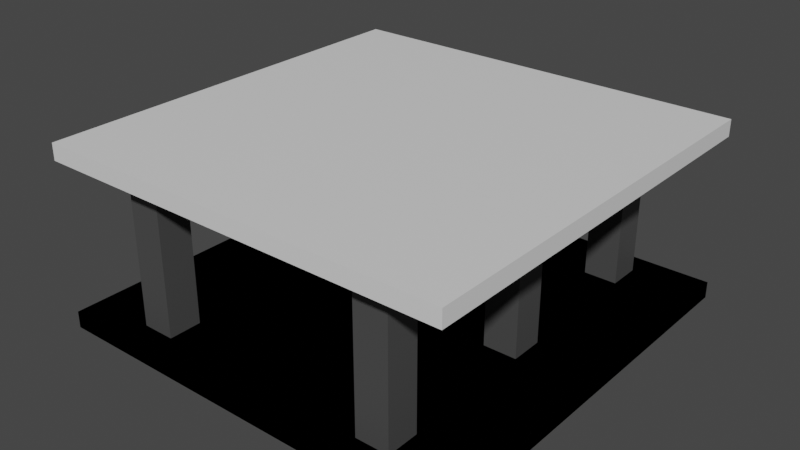 # Source: Parking_Garage.blend  (saved by Blender 3.2.14; exported with 4.5.12 LTS)
import bpy
from mathutils import Matrix  # noqa: F401  (used for matrix-valued properties, if any)

bpy.ops.wm.read_factory_settings(use_empty=True)
scene = bpy.context.scene
scene.name = 'Scene'

# ---- collections
col_collection = bpy.data.collections.new('Collection'); scene.collection.children.link(col_collection)

# ---- materials (node trees are filled in below, after node groups)
mat_material = bpy.data.materials.new('Material')
mat_material.alpha_threshold = 0.0
mat_material.use_transparent_shadow = False
mat_material.line_color = (0.0, 0.0, 0.0, 1.0)
mat_material_004 = bpy.data.materials.new('Material.004')
mat_material_004.use_transparent_shadow = False
mat_parkinglotfloor = bpy.data.materials.new('ParkingLotFloor')
mat_parkinglotfloor.alpha_threshold = 0.0
mat_parkinglotfloor.use_transparent_shadow = False
mat_parkinglotfloor.line_color = (0.0, 0.0, 0.0, 1.0)
mat_material_003 = bpy.data.materials.new('Material.003')
mat_material_003.alpha_threshold = 0.0
mat_material_003.use_transparent_shadow = False
mat_material_003.line_color = (0.0, 0.0, 0.0, 1.0)
mat_parkinglotaboveground = bpy.data.materials.new('ParkingLotAboveGround')
mat_parkinglotaboveground.use_transparent_shadow = False
mat_material_001 = bpy.data.materials.new('Material.001')
mat_material_001.use_transparent_shadow = False

# ---- material node trees
mat_material.use_nodes = True; mat_material.node_tree.nodes.clear()
_N = mat_material.node_tree.nodes; _L = mat_material.node_tree.links
n0 = _N.new('ShaderNodeOutputMaterial'); n0.name = 'Material Output'; n0.location = (300, 300)
n1 = _N.new('ShaderNodeBsdfPrincipled'); n1.name = 'Principled BSDF'; n1.location = (10, 300)
n1.distribution = 'GGX'
n1.subsurface_method = 'RANDOM_WALK_SKIN'
n1.inputs[2].default_value = 0.4
n1.inputs[3].default_value = 1.45
n1.inputs[27].default_value = (0.0, 0.0, 0.0, 1.0)
n1.inputs[28].default_value = 1.0
_L.new(n1.outputs[0], n0.inputs[0])
n0.is_active_output = True
mat_material_004.use_nodes = True; mat_material_004.node_tree.nodes.clear()
_N = mat_material_004.node_tree.nodes; _L = mat_material_004.node_tree.links
n0 = _N.new('ShaderNodeBsdfPrincipled'); n0.name = 'Principled BSDF'; n0.location = (10, 300)
n0.distribution = 'GGX'
n0.subsurface_method = 'RANDOM_WALK_SKIN'
n0.inputs[0].default_value = (0.06681, 0.06681, 0.06681, 1.0)
n0.inputs[3].default_value = 1.45
n0.inputs[27].default_value = (0.0, 0.0, 0.0, 1.0)
n0.inputs[28].default_value = 1.0
n1 = _N.new('ShaderNodeOutputMaterial'); n1.name = 'Material Output'; n1.location = (300, 300)
_L.new(n0.outputs[0], n1.inputs[0])
n1.is_active_output = True
mat_parkinglotfloor.use_nodes = True; mat_parkinglotfloor.node_tree.nodes.clear()
_N = mat_parkinglotfloor.node_tree.nodes; _L = mat_parkinglotfloor.node_tree.links
n0 = _N.new('ShaderNodeOutputMaterial'); n0.name = 'Material Output'; n0.location = (300, 300)
n1 = _N.new('ShaderNodeBsdfPrincipled'); n1.name = 'Principled BSDF'; n1.location = (10, 300)
n1.distribution = 'GGX'
n1.subsurface_method = 'RANDOM_WALK_SKIN'
n1.inputs[0].default_value = (0.3757, 0.3757, 0.3757, 1.0)
n1.inputs[2].default_value = 0.4
n1.inputs[3].default_value = 1.45
n1.inputs[27].default_value = (0.0, 0.0, 0.0, 1.0)
n1.inputs[28].default_value = 1.0
_L.new(n1.outputs[0], n0.inputs[0])
n0.is_active_output = True
mat_material_003.use_nodes = True; mat_material_003.node_tree.nodes.clear()
_N = mat_material_003.node_tree.nodes; _L = mat_material_003.node_tree.links
n0 = _N.new('ShaderNodeOutputMaterial'); n0.name = 'Material Output'; n0.location = (300, 300)
n1 = _N.new('ShaderNodeBsdfPrincipled'); n1.name = 'Principled BSDF'; n1.location = (10, 300)
n1.distribution = 'GGX'
n1.subsurface_method = 'RANDOM_WALK_SKIN'
n1.inputs[2].default_value = 0.4
n1.inputs[3].default_value = 1.45
n1.inputs[27].default_value = (0.0, 0.0, 0.0, 1.0)
n1.inputs[28].default_value = 1.0
_L.new(n1.outputs[0], n0.inputs[0])
n0.is_active_output = True
mat_parkinglotaboveground.use_nodes = True; mat_parkinglotaboveground.node_tree.nodes.clear()
_N = mat_parkinglotaboveground.node_tree.nodes; _L = mat_parkinglotaboveground.node_tree.links
n0 = _N.new('ShaderNodeBsdfPrincipled'); n0.name = 'Principled BSDF'; n0.location = (10, 300)
n0.distribution = 'GGX'
n0.subsurface_method = 'RANDOM_WALK_SKIN'
n0.inputs[3].default_value = 1.45
n0.inputs[27].default_value = (0.0, 0.0, 0.0, 1.0)
n0.inputs[28].default_value = 1.0
n1 = _N.new('ShaderNodeOutputMaterial'); n1.name = 'Material Output'; n1.location = (300, 300)
_L.new(n0.outputs[0], n1.inputs[0])
n1.is_active_output = True
mat_material_001.use_nodes = True; mat_material_001.node_tree.nodes.clear()
_N = mat_material_001.node_tree.nodes; _L = mat_material_001.node_tree.links
n0 = _N.new('ShaderNodeBsdfPrincipled'); n0.name = 'Principled BSDF'; n0.location = (10, 300)
n0.distribution = 'GGX'
n0.subsurface_method = 'RANDOM_WALK_SKIN'
n0.inputs[0].default_value = (0.06681, 0.06681, 0.06681, 1.0)
n0.inputs[3].default_value = 1.45
n0.inputs[27].default_value = (0.0, 0.0, 0.0, 1.0)
n0.inputs[28].default_value = 1.0
n1 = _N.new('ShaderNodeOutputMaterial'); n1.name = 'Material Output'; n1.location = (300, 300)
_L.new(n0.outputs[0], n1.inputs[0])
n1.is_active_output = True

# ---- world
world_world = bpy.data.worlds.new('World'); scene.world = world_world
world_world.use_nodes = True; world_world.node_tree.nodes.clear()
_N = world_world.node_tree.nodes; _L = world_world.node_tree.links
n0 = _N.new('ShaderNodeOutputWorld'); n0.name = 'World Output'; n0.location = (300, 300)
n1 = _N.new('ShaderNodeBackground'); n1.name = 'Background'; n1.location = (10, 300)
n1.inputs[0].default_value = (0.05088, 0.05088, 0.05088, 1.0)
_L.new(n1.outputs[0], n0.inputs[0])
n0.is_active_output = True
world_world.color = (0.05088, 0.05088, 0.05088)
world_world.use_sun_shadow = False
world_world.sun_shadow_jitter_overblur = 0.0

# ---- meshes
me_cube = bpy.data.meshes.new('Cube')
me_cube.from_pydata([(1.0, 1.0, 1.0), (1.0, 1.0, -1.0), (1.0, -1.0, 1.0), (1.0, -1.0, -1.0), (-1.0, 1.0, 1.0), (-1.0, 1.0, -1.0), (-1.0, -1.0, 1.0), (-1.0, -1.0, -1.0)], [], [(0, 4, 6, 2), (3, 2, 6, 7), (7, 6, 4, 5), (5, 1, 3, 7), (1, 0, 2, 3), (5, 4, 0, 1)])
_uv = me_cube.uv_layers.new(name='UVMap')
_uv.uv.foreach_set('vector', [0.625, 0.5, 0.875, 0.5, 0.875, 0.75, 0.625, 0.75, 0.375, 0.75, 0.625, 0.75, 0.625, 1.0, 0.375, 1.0, 0.375, 0.0, 0.625, 0.0, 0.625, 0.25, 0.375, 0.25, 0.125, 0.5, 0.375, 0.5, 0.375, 0.75, 0.125, 0.75, 0.375, 0.5, 0.625, 0.5, 0.625, 0.75, 0.375, 0.75, 0.375, 0.25, 0.625, 0.25, 0.625, 0.5, 0.375, 0.5])
me_cube.materials.append(mat_material)
me_cube.use_mirror_vertex_groups = False
me_cube.update()
me_cube_004 = bpy.data.meshes.new('Cube.004')
me_cube_004.from_pydata([(-1.0, -1.0, -1.0), (-1.0, -1.0, 8.5), (-1.0, 1.0, -1.0), (-1.0, 1.0, 8.5), (1.0, -1.0, -1.0), (1.0, -1.0, 8.5), (1.0, 1.0, -1.0), (1.0, 1.0, 8.5)], [], [(0, 1, 3, 2), (2, 3, 7, 6), (6, 7, 5, 4), (4, 5, 1, 0), (2, 6, 4, 0), (7, 3, 1, 5)])
_uv = me_cube_004.uv_layers.new(name='UVMap')
_uv.uv.foreach_set('vector', [0.375, 0.0, 0.625, 0.0, 0.625, 0.25, 0.375, 0.25, 0.375, 0.25, 0.625, 0.25, 0.625, 0.5, 0.375, 0.5, 0.375, 0.5, 0.625, 0.5, 0.625, 0.75, 0.375, 0.75, 0.375, 0.75, 0.625, 0.75, 0.625, 1.0, 0.375, 1.0, 0.125, 0.5, 0.375, 0.5, 0.375, 0.75, 0.125, 0.75, 0.625, 0.5, 0.875, 0.5, 0.875, 0.75, 0.625, 0.75])
me_cube_004.materials.append(mat_material_004)
me_cube_004.update()
me_cube_005 = bpy.data.meshes.new('Cube.005')
me_cube_005.from_pydata([(1.0, 1.0, 1.0), (1.0, 1.0, -1.0), (1.0, -1.0, 1.0), (1.0, -1.0, -1.0), (-1.0, 1.0, 1.0), (-1.0, 1.0, -1.0), (-1.0, -1.0, 1.0), (-1.0, -1.0, -1.0)], [], [(0, 4, 6, 2), (3, 2, 6, 7), (7, 6, 4, 5), (5, 1, 3, 7), (1, 0, 2, 3), (5, 4, 0, 1)])
_uv = me_cube_005.uv_layers.new(name='UVMap')
_uv.uv.foreach_set('vector', [0.625, 0.5, 0.875, 0.5, 0.875, 0.75, 0.625, 0.75, 0.375, 0.75, 0.625, 0.75, 0.625, 1.0, 0.375, 1.0, 0.375, 0.0, 0.625, 0.0, 0.625, 0.25, 0.375, 0.25, 0.125, 0.5, 0.375, 0.5, 0.375, 0.75, 0.125, 0.75, 0.375, 0.5, 0.625, 0.5, 0.625, 0.75, 0.375, 0.75, 0.375, 0.25, 0.625, 0.25, 0.625, 0.5, 0.375, 0.5])
me_cube_005.materials.append(mat_parkinglotfloor)
me_cube_005.use_mirror_vertex_groups = False
me_cube_005.update()
me_cube_006 = bpy.data.meshes.new('Cube.006')
me_cube_006.from_pydata([(-1.0, 1.0, -1.0), (-1.0, -1.0, -1.0), (1.0, 1.0, -1.0), (1.0, -1.0, 1.0), (-1.0, -1.0, 1.0), (1.0, 1.0, 1.0), (1.0, -1.0, -1.0), (-1.0, 1.0, 1.0)], [], [(6, 3, 4, 1), (1, 4, 7, 0), (2, 5, 3, 6), (0, 7, 5, 2), (1, 0, 2, 6), (5, 7, 4, 3)])
me_cube_006.polygons.foreach_set('material_index', [0, 0, 0, 0, 0, 1])
_uv = me_cube_006.uv_layers.new(name='UVMap')
_uv.uv.foreach_set('vector', [0.375, 0.75, 0.625, 0.75, 0.625, 1.0, 0.375, 1.0, 0.375, 0.0, 0.625, 0.0, 0.625, 0.25, 0.375, 0.25, 0.375, 0.5, 0.625, 0.5, 0.625, 0.75, 0.375, 0.75, 0.375, 0.25, 0.625, 0.25, 0.625, 0.5, 0.375, 0.5, 0.125, 0.75, 0.125, 0.5, 0.375, 0.5, 0.375, 0.75, 0.625, 0.5, 0.875, 0.5, 0.875, 0.75, 0.625, 0.75])
me_cube_006.materials.append(mat_material_003)
me_cube_006.materials.append(mat_parkinglotaboveground)
me_cube_006.use_mirror_vertex_groups = False
me_cube_006.update()
me_cube_007 = bpy.data.meshes.new('Cube.007')
me_cube_007.from_pydata([(-1.0, -1.0, -1.0), (-1.0, -1.0, 8.5), (-1.0, 1.0, -1.0), (-1.0, 1.0, 8.5), (1.0, -1.0, -1.0), (1.0, -1.0, 8.5), (1.0, 1.0, -1.0), (1.0, 1.0, 8.5)], [], [(0, 1, 3, 2), (2, 3, 7, 6), (6, 7, 5, 4), (4, 5, 1, 0), (2, 6, 4, 0), (7, 3, 1, 5)])
_uv = me_cube_007.uv_layers.new(name='UVMap')
_uv.uv.foreach_set('vector', [0.375, 0.0, 0.625, 0.0, 0.625, 0.25, 0.375, 0.25, 0.375, 0.25, 0.625, 0.25, 0.625, 0.5, 0.375, 0.5, 0.375, 0.5, 0.625, 0.5, 0.625, 0.75, 0.375, 0.75, 0.375, 0.75, 0.625, 0.75, 0.625, 1.0, 0.375, 1.0, 0.125, 0.5, 0.375, 0.5, 0.375, 0.75, 0.125, 0.75, 0.625, 0.5, 0.875, 0.5, 0.875, 0.75, 0.625, 0.75])
me_cube_007.materials.append(mat_material_004)
me_cube_007.update()
me_cube_008 = bpy.data.meshes.new('Cube.008')
me_cube_008.from_pydata([(-1.0, -1.0, -1.0), (-1.0, -1.0, 8.5), (-1.0, 1.0, -1.0), (-1.0, 1.0, 8.5), (1.0, -1.0, -1.0), (1.0, -1.0, 8.5), (1.0, 1.0, -1.0), (1.0, 1.0, 8.5)], [], [(0, 1, 3, 2), (2, 3, 7, 6), (6, 7, 5, 4), (4, 5, 1, 0), (2, 6, 4, 0), (7, 3, 1, 5)])
_uv = me_cube_008.uv_layers.new(name='UVMap')
_uv.uv.foreach_set('vector', [0.375, 0.0, 0.625, 0.0, 0.625, 0.25, 0.375, 0.25, 0.375, 0.25, 0.625, 0.25, 0.625, 0.5, 0.375, 0.5, 0.375, 0.5, 0.625, 0.5, 0.625, 0.75, 0.375, 0.75, 0.375, 0.75, 0.625, 0.75, 0.625, 1.0, 0.375, 1.0, 0.125, 0.5, 0.375, 0.5, 0.375, 0.75, 0.125, 0.75, 0.625, 0.5, 0.875, 0.5, 0.875, 0.75, 0.625, 0.75])
me_cube_008.materials.append(mat_material_004)
me_cube_008.update()
me_cube_009 = bpy.data.meshes.new('Cube.009')
me_cube_009.from_pydata([(-1.0, -1.0, -1.0), (-1.0, -1.0, 8.5), (-1.0, 1.0, -1.0), (-1.0, 1.0, 8.5), (1.0, -1.0, -1.0), (1.0, -1.0, 8.5), (1.0, 1.0, -1.0), (1.0, 1.0, 8.5)], [], [(0, 1, 3, 2), (2, 3, 7, 6), (6, 7, 5, 4), (4, 5, 1, 0), (2, 6, 4, 0), (7, 3, 1, 5)])
_uv = me_cube_009.uv_layers.new(name='UVMap')
_uv.uv.foreach_set('vector', [0.375, 0.0, 0.625, 0.0, 0.625, 0.25, 0.375, 0.25, 0.375, 0.25, 0.625, 0.25, 0.625, 0.5, 0.375, 0.5, 0.375, 0.5, 0.625, 0.5, 0.625, 0.75, 0.375, 0.75, 0.375, 0.75, 0.625, 0.75, 0.625, 1.0, 0.375, 1.0, 0.125, 0.5, 0.375, 0.5, 0.375, 0.75, 0.125, 0.75, 0.625, 0.5, 0.875, 0.5, 0.875, 0.75, 0.625, 0.75])
me_cube_009.materials.append(mat_material_004)
me_cube_009.update()
me_cube_010 = bpy.data.meshes.new('Cube.010')
me_cube_010.from_pydata([(-1.0, -1.0, -1.0), (-1.0, -1.0, 8.5), (-1.0, 1.0, -1.0), (-1.0, 1.0, 8.5), (1.0, -1.0, -1.0), (1.0, -1.0, 8.5), (1.0, 1.0, -1.0), (1.0, 1.0, 8.5)], [], [(0, 1, 3, 2), (2, 3, 7, 6), (6, 7, 5, 4), (4, 5, 1, 0), (2, 6, 4, 0), (7, 3, 1, 5)])
_uv = me_cube_010.uv_layers.new(name='UVMap')
_uv.uv.foreach_set('vector', [0.375, 0.0, 0.625, 0.0, 0.625, 0.25, 0.375, 0.25, 0.375, 0.25, 0.625, 0.25, 0.625, 0.5, 0.375, 0.5, 0.375, 0.5, 0.625, 0.5, 0.625, 0.75, 0.375, 0.75, 0.375, 0.75, 0.625, 0.75, 0.625, 1.0, 0.375, 1.0, 0.125, 0.5, 0.375, 0.5, 0.375, 0.75, 0.125, 0.75, 0.625, 0.5, 0.875, 0.5, 0.875, 0.75, 0.625, 0.75])
me_cube_010.materials.append(mat_material_004)
me_cube_010.update()
me_cube_011 = bpy.data.meshes.new('Cube.011')
me_cube_011.from_pydata([(-1.0, -1.0, -1.0), (-1.0, -1.0, 8.5), (-1.0, 1.0, -1.0), (-1.0, 1.0, 8.5), (1.0, -1.0, -1.0), (1.0, -1.0, 8.5), (1.0, 1.0, -1.0), (1.0, 1.0, 8.5)], [], [(0, 1, 3, 2), (2, 3, 7, 6), (6, 7, 5, 4), (4, 5, 1, 0), (2, 6, 4, 0), (7, 3, 1, 5)])
_uv = me_cube_011.uv_layers.new(name='UVMap')
_uv.uv.foreach_set('vector', [0.375, 0.0, 0.625, 0.0, 0.625, 0.25, 0.375, 0.25, 0.375, 0.25, 0.625, 0.25, 0.625, 0.5, 0.375, 0.5, 0.375, 0.5, 0.625, 0.5, 0.625, 0.75, 0.375, 0.75, 0.375, 0.75, 0.625, 0.75, 0.625, 1.0, 0.375, 1.0, 0.125, 0.5, 0.375, 0.5, 0.375, 0.75, 0.125, 0.75, 0.625, 0.5, 0.875, 0.5, 0.875, 0.75, 0.625, 0.75])
me_cube_011.materials.append(mat_material_001)
me_cube_011.update()

# ---- objects
ob_cube = bpy.data.objects.new('Cube', me_cube)
ob_cube_004 = bpy.data.objects.new('Cube.004', me_cube_004)
ob_cube_005 = bpy.data.objects.new('Cube.005', me_cube_005)
ob_cube_006 = bpy.data.objects.new('Cube.006', me_cube_006)
ob_cube_007 = bpy.data.objects.new('Cube.007', me_cube_007)
ob_cube_008 = bpy.data.objects.new('Cube.008', me_cube_008)
ob_cube_009 = bpy.data.objects.new('Cube.009', me_cube_009)
ob_cube_010 = bpy.data.objects.new('Cube.010', me_cube_010)
ob_cube_001 = bpy.data.objects.new('Cube.001', me_cube_011)

# ---- transforms, parenting, visibility, modifiers, constraints
ob_cube.location = (0.0, 0.0, 0.0)
ob_cube.scale = (5.0, 5.0, 0.2)
ob_cube.lock_rotations_4d = False
ob_cube.empty_display_type = 'ARROWS'
ob_cube.lineart.crease_threshold = 0.0
ob_cube_004.location = (3.0, 0.0, 0.5969)
ob_cube_004.scale = (0.4, 0.4, 0.4)
ob_cube_005.location = (0.0, 0.0, 0.0)
ob_cube_005.scale = (5.0, 5.0, 0.2)
ob_cube_005.lock_rotations_4d = False
ob_cube_005.empty_display_type = 'ARROWS'
ob_cube_005.lineart.crease_threshold = 0.0
ob_cube_006.location = (0.0, 0.0, 4.0)
ob_cube_006.scale = (5.0, 5.0, 0.2)
ob_cube_006.lock_rotations_4d = False
ob_cube_006.empty_display_type = 'ARROWS'
ob_cube_006.lineart.crease_threshold = 0.0
ob_cube_007.location = (3.0, -4.0, 0.5969)
ob_cube_007.scale = (0.4, 0.4, 0.4)
ob_cube_008.location = (-3.0, -4.0, 0.5969)
ob_cube_008.scale = (0.4, 0.4, 0.4)
ob_cube_009.location = (-3.0, 4.0, 0.5969)
ob_cube_009.scale = (0.4, 0.4, 0.4)
ob_cube_010.location = (3.0, 4.0, 0.5969)
ob_cube_010.scale = (0.4, 0.4, 0.4)
ob_cube_001.location = (-3.0, 0.0, 0.5969)
ob_cube_001.scale = (0.4, 0.4, 0.4)

# ---- collection membership
col_collection.objects.link(ob_cube)
col_collection.objects.link(ob_cube_004)
col_collection.objects.link(ob_cube_005)
col_collection.objects.link(ob_cube_006)
col_collection.objects.link(ob_cube_007)
col_collection.objects.link(ob_cube_008)
col_collection.objects.link(ob_cube_009)
col_collection.objects.link(ob_cube_010)
col_collection.objects.link(ob_cube_001)

# ---- scene / render settings (as saved in the file)
scene.frame_start = 1; scene.frame_end = 250; scene.frame_set(1)
scene.render.engine = 'BLENDER_EEVEE_NEXT'
scene.cycles.sampling_pattern = 'TABULATED_SOBOL'
scene.cycles.use_light_tree = False
scene.view_settings.view_transform = 'Filmic'
bpy.context.view_layer.update()

# ---- added for rendering (the .blend has no active camera and no usable light): camera, sun
cam_auto = bpy.data.cameras.new('AutoCamera')
cam_auto.lens = 50.0
cam_auto.sensor_width = 36.0
cam_auto.clip_end = 1000.0
ob_auto_camera = bpy.data.objects.new('AutoCamera', cam_auto)
scene.collection.objects.link(ob_auto_camera)
ob_auto_camera.location = (13.7033, -16.444, 12.9627)
ob_auto_camera.rotation_euler = (1.09748, -7.21219e-08, 0.694738)
scene.camera = ob_auto_camera
light_auto_sun = bpy.data.lights.new('AutoSun', 'SUN')
light_auto_sun.energy = 3.0
light_auto_sun.angle = 0.0523599
ob_auto_sun = bpy.data.objects.new('AutoSun', light_auto_sun)
scene.collection.objects.link(ob_auto_sun)
ob_auto_sun.rotation_euler = (0.872665, 0.174533, 0.523599)
bpy.context.view_layer.update()

